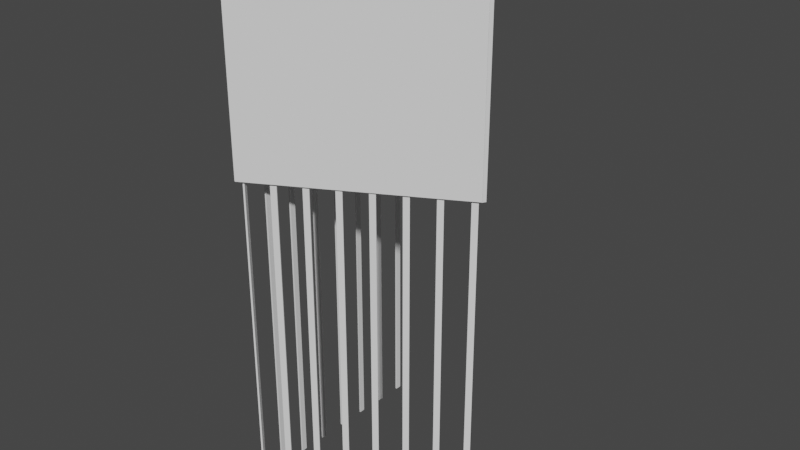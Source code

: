 # Source: triangularhangar.blend  (saved by Blender 3.3.6; exported with 4.5.12 LTS)
import bpy
from mathutils import Matrix  # noqa: F401  (used for matrix-valued properties, if any)

bpy.ops.wm.read_factory_settings(use_empty=True)
scene = bpy.context.scene
scene.name = 'Scene'

# ---- collections
col_collection = bpy.data.collections.new('Collection'); scene.collection.children.link(col_collection)

# ---- world
world_world = bpy.data.worlds.new('World'); scene.world = world_world
world_world.use_nodes = True; world_world.node_tree.nodes.clear()
_N = world_world.node_tree.nodes; _L = world_world.node_tree.links
n0 = _N.new('ShaderNodeOutputWorld'); n0.name = 'World Output'; n0.location = (300, 300)
n1 = _N.new('ShaderNodeBackground'); n1.name = 'Background'; n1.location = (10, 300)
n1.inputs[0].default_value = (0.05088, 0.05088, 0.05088, 1.0)
_L.new(n1.outputs[0], n0.inputs[0])
n0.is_active_output = True
world_world.color = (0.05088, 0.05088, 0.05088)
world_world.use_sun_shadow = False
world_world.sun_shadow_jitter_overblur = 0.0

# ---- meshes
me_triangularhangar = bpy.data.meshes.new('triangularhangar')
me_triangularhangar.from_pydata([(-30.69, 187.2, -36.23), (-30.77, 187.2, -34.18), (-30.69, 0.0002441, -36.23), (-30.77, 0.0002441, -34.18), (-31.32, 187.2, -34.21), (-30.77, 187.2, -34.18), (-31.23, 187.2, -36.25), (-30.69, 187.2, -36.23), (-30.77, 187.2, -34.18), (-31.32, 187.2, -34.21), (-30.77, 0.0002441, -34.18), (-31.32, 0.0002441, -34.21), (-31.32, 187.2, -34.21), (-31.23, 187.2, -36.25), (-31.32, 0.0002441, -34.21), (-31.23, 0.0002441, -36.25), (-31.23, 0.0002441, -36.25), (-30.69, 0.0002441, -36.23), (-31.32, 0.0002441, -34.21), (-30.77, 0.0002441, -34.18), (-31.23, 187.2, -36.25), (-30.69, 187.2, -36.23), (-31.23, 0.0002441, -36.25), (-30.69, 0.0002441, -36.23), (-31.6, 187.2, -16.27), (-31.52, 187.2, -14.22), (-31.6, 0.0001221, -16.27), (-31.52, 0.0001221, -14.22), (-32.06, 187.2, -14.2), (-31.52, 187.2, -14.22), (-32.15, 187.2, -16.25), (-31.6, 187.2, -16.27), (-31.52, 187.2, -14.22), (-32.06, 187.2, -14.2), (-31.52, 0.0001221, -14.22), (-32.06, 0.0001221, -14.2), (-32.06, 187.2, -14.2), (-32.15, 187.2, -16.25), (-32.06, 0.0001221, -14.2), (-32.15, 0.0001221, -16.25), (-32.15, 0.0001221, -16.25), (-31.6, 0.0001221, -16.27), (-32.06, 0.0001221, -14.2), (-31.52, 0.0001221, -14.22), (-32.15, 187.2, -16.25), (-31.6, 187.2, -16.27), (-32.15, 0.0001221, -16.25), (-31.6, 0.0001221, -16.27), (-31.1, 187.2, -26.24), (-31.19, 187.2, -24.19), (-31.1, 0.0001831, -26.24), (-31.19, 0.0001831, -24.19), (-31.73, 187.2, -24.21), (-31.19, 187.2, -24.19), (-31.65, 187.2, -26.26), (-31.1, 187.2, -26.24), (-31.19, 187.2, -24.19), (-31.73, 187.2, -24.21), (-31.19, 0.0001831, -24.19), (-31.73, 0.0001831, -24.21), (-31.73, 187.2, -24.21), (-31.65, 187.2, -26.26), (-31.73, 0.0001831, -24.21), (-31.65, 0.0001831, -26.26), (-31.65, 0.0001831, -26.26), (-31.1, 0.0001831, -26.24), (-31.73, 0.0001831, -24.21), (-31.19, 0.0001831, -24.19), (-31.65, 187.2, -26.26), (-31.1, 187.2, -26.24), (-31.65, 0.0001831, -26.26), (-31.1, 0.0001831, -26.24), (-31.86, 187.2, -6.248), (-31.78, 187.2, -4.204), (-31.86, 0.0001221, -6.248), (-31.78, 0.0001221, -4.204), (-32.33, 187.2, -4.182), (-31.78, 187.2, -4.204), (-32.41, 187.2, -6.226), (-31.86, 187.2, -6.248), (-31.78, 187.2, -4.204), (-32.33, 187.2, -4.182), (-31.78, 0.0001221, -4.204), (-32.33, 0.0001221, -4.182), (-32.33, 187.2, -4.182), (-32.41, 187.2, -6.226), (-32.33, 0.0001221, -4.182), (-32.41, 0.0001221, -6.226), (-32.41, 0.0001221, -6.226), (-31.86, 0.0001221, -6.248), (-32.33, 0.0001221, -4.182), (-31.78, 0.0001221, -4.204), (-32.41, 187.2, -6.226), (-31.86, 187.2, -6.248), (-32.41, 0.0001221, -6.226), (-31.86, 0.0001221, -6.248), (-31.97, 187.2, 3.764), (-31.89, 187.2, 5.808), (-31.97, 0.0001221, 3.764), (-31.89, 0.0001221, 5.808), (-32.44, 187.2, 5.83), (-31.89, 187.2, 5.808), (-32.52, 187.2, 3.786), (-31.97, 187.2, 3.764), (-31.89, 187.2, 5.808), (-32.44, 187.2, 5.83), (-31.89, 0.0001221, 5.808), (-32.44, 0.0001221, 5.83), (-32.44, 187.2, 5.83), (-32.52, 187.2, 3.786), (-32.44, 0.0001221, 5.83), (-32.52, 0.0001221, 3.786), (-32.52, 0.0001221, 3.786), (-31.97, 0.0001221, 3.764), (-32.44, 0.0001221, 5.83), (-31.89, 0.0001221, 5.808), (-32.52, 187.2, 3.786), (-31.97, 187.2, 3.764), (-32.52, 0.0001221, 3.786), (-31.97, 0.0001221, 3.764), (-32.27, 187.2, 13.78), (-32.19, 187.2, 15.83), (-32.27, 0.0001221, 13.78), (-32.19, 0.0001221, 15.83), (-32.74, 187.2, 15.85), (-32.19, 187.2, 15.83), (-32.82, 187.2, 13.81), (-32.27, 187.2, 13.78), (-32.19, 187.2, 15.83), (-32.74, 187.2, 15.85), (-32.19, 0.0001221, 15.83), (-32.74, 0.0001221, 15.85), (-32.74, 187.2, 15.85), (-32.82, 187.2, 13.81), (-32.74, 0.0001221, 15.85), (-32.82, 0.0001221, 13.81), (-32.82, 0.0001221, 13.81), (-32.27, 0.0001221, 13.78), (-32.74, 0.0001221, 15.85), (-32.19, 0.0001221, 15.83), (-32.82, 187.2, 13.81), (-32.27, 187.2, 13.78), (-32.82, 0.0001221, 13.81), (-32.27, 0.0001221, 13.78), (-32.36, 187.2, 23.8), (-32.28, 187.2, 25.84), (-32.36, 0.0001221, 23.8), (-32.28, 0.0001221, 25.84), (-32.83, 187.2, 25.86), (-32.28, 187.2, 25.84), (-32.91, 187.2, 23.82), (-32.36, 187.2, 23.8), (-32.28, 187.2, 25.84), (-32.83, 187.2, 25.86), (-32.28, 0.0001221, 25.84), (-32.83, 0.0001221, 25.86), (-32.83, 187.2, 25.86), (-32.91, 187.2, 23.82), (-32.83, 0.0001221, 25.86), (-32.91, 0.0001221, 23.82), (-32.91, 0.0001221, 23.82), (-32.36, 0.0001221, 23.8), (-32.83, 0.0001221, 25.86), (-32.28, 0.0001221, 25.84), (-32.91, 187.2, 23.82), (-32.36, 187.2, 23.8), (-32.91, 0.0001221, 23.82), (-32.36, 0.0001221, 23.8), (-32.85, 187.2, 32.84), (-31.87, 187.2, 34.63), (-32.85, 0.0, 32.84), (-31.87, 0.0, 34.63), (-32.35, 187.2, 34.9), (-31.87, 187.2, 34.63), (-33.33, 187.2, 33.1), (-32.85, 187.2, 32.84), (-31.87, 187.2, 34.63), (-32.35, 187.2, 34.9), (-31.87, 0.0, 34.63), (-32.35, 0.0, 34.9), (-32.35, 187.2, 34.9), (-33.33, 187.2, 33.1), (-32.35, 0.0, 34.9), (-33.33, 0.0, 33.1), (-33.33, 0.0, 33.1), (-32.85, 0.0, 32.84), (-32.35, 0.0, 34.9), (-31.87, 0.0, 34.63), (-33.33, 187.2, 33.1), (-32.85, 187.2, 32.84), (-33.33, 0.0, 33.1), (-32.85, 0.0, 32.84), (-25.06, 187.2, 30.51), (-23.25, 187.2, 29.56), (-25.06, 0.0002441, 30.51), (-23.25, 0.0002441, 29.56), (-23.0, 187.2, 30.04), (-23.25, 187.2, 29.56), (-24.8, 187.2, 31.0), (-25.06, 187.2, 30.51), (-23.25, 187.2, 29.56), (-23.0, 187.2, 30.04), (-23.25, 0.0002441, 29.56), (-23.0, 0.0002441, 30.04), (-23.0, 187.2, 30.04), (-24.8, 187.2, 31.0), (-23.0, 0.0002441, 30.04), (-24.8, 0.0002441, 31.0), (-24.8, 0.0002441, 31.0), (-25.06, 0.0002441, 30.51), (-23.0, 0.0002441, 30.04), (-23.25, 0.0002441, 29.56), (-24.8, 187.2, 31.0), (-25.06, 187.2, 30.51), (-24.8, 0.0002441, 31.0), (-25.06, 0.0002441, 30.51), (-16.22, 187.2, 25.83), (-14.42, 187.2, 24.87), (-16.22, 0.0002441, 25.83), (-14.42, 0.0002441, 24.87), (-14.16, 187.2, 25.36), (-14.42, 187.2, 24.87), (-15.97, 187.2, 26.32), (-16.22, 187.2, 25.83), (-14.42, 187.2, 24.87), (-14.16, 187.2, 25.36), (-14.42, 0.0002441, 24.87), (-14.16, 0.0002441, 25.36), (-14.16, 187.2, 25.36), (-15.97, 187.2, 26.32), (-14.16, 0.0002441, 25.36), (-15.97, 0.0002441, 26.32), (-15.97, 0.0002441, 26.32), (-16.22, 0.0002441, 25.83), (-14.16, 0.0002441, 25.36), (-14.42, 0.0002441, 24.87), (-15.97, 187.2, 26.32), (-16.22, 187.2, 25.83), (-15.97, 0.0002441, 26.32), (-16.22, 0.0002441, 25.83), (-7.364, 187.2, 21.23), (-5.641, 187.2, 20.13), (-7.364, 0.0002441, 21.23), (-5.641, 0.0002441, 20.13), (-5.346, 187.2, 20.59), (-5.641, 187.2, 20.13), (-7.069, 187.2, 21.7), (-7.364, 187.2, 21.23), (-5.641, 187.2, 20.13), (-5.346, 187.2, 20.59), (-5.641, 0.0002441, 20.13), (-5.346, 0.0002441, 20.59), (-5.346, 187.2, 20.59), (-7.069, 187.2, 21.7), (-5.346, 0.0002441, 20.59), (-7.069, 0.0002441, 21.7), (-7.069, 0.0002441, 21.7), (-7.364, 0.0002441, 21.23), (-5.346, 0.0002441, 20.59), (-5.641, 0.0002441, 20.13), (-7.069, 187.2, 21.7), (-7.364, 187.2, 21.23), (-7.069, 0.0002441, 21.7), (-7.364, 0.0002441, 21.23), (1.42, 187.2, 16.41), (3.143, 187.2, 15.31), (1.42, 0.0003052, 16.41), (3.143, 0.0003052, 15.31), (3.438, 187.2, 15.77), (3.143, 187.2, 15.31), (1.715, 187.2, 16.87), (1.42, 187.2, 16.41), (3.143, 187.2, 15.31), (3.438, 187.2, 15.77), (3.143, 0.0003052, 15.31), (3.438, 0.0003052, 15.77), (3.438, 187.2, 15.77), (1.715, 187.2, 16.87), (3.438, 0.0003052, 15.77), (1.715, 0.0003052, 16.87), (1.715, 0.0003052, 16.87), (1.42, 0.0003052, 16.41), (3.438, 0.0003052, 15.77), (3.143, 0.0003052, 15.31), (1.715, 187.2, 16.87), (1.42, 187.2, 16.41), (1.715, 0.0003052, 16.87), (1.42, 0.0003052, 16.41), (10.12, 187.2, 11.46), (11.85, 187.2, 10.35), (10.12, 0.0003052, 11.46), (11.85, 0.0003052, 10.35), (12.14, 187.2, 10.82), (11.85, 187.2, 10.35), (10.42, 187.2, 11.92), (10.12, 187.2, 11.46), (11.85, 187.2, 10.35), (12.14, 187.2, 10.82), (11.85, 0.0003052, 10.35), (12.14, 0.0003052, 10.82), (12.14, 187.2, 10.82), (10.42, 187.2, 11.92), (12.14, 0.0003052, 10.82), (10.42, 0.0003052, 11.92), (10.42, 0.0003052, 11.92), (10.12, 0.0003052, 11.46), (12.14, 0.0003052, 10.82), (11.85, 0.0003052, 10.35), (10.42, 187.2, 11.92), (10.12, 187.2, 11.46), (10.42, 0.0003052, 11.92), (10.12, 0.0003052, 11.46), (18.93, 187.2, 6.664), (20.65, 187.2, 5.561), (18.93, 0.0004272, 6.664), (20.65, 0.0004272, 5.561), (20.94, 187.2, 6.023), (20.65, 187.2, 5.561), (19.22, 187.2, 7.125), (18.93, 187.2, 6.664), (20.65, 187.2, 5.561), (20.94, 187.2, 6.023), (20.65, 0.0004272, 5.561), (20.94, 0.0004272, 6.023), (20.94, 187.2, 6.023), (19.22, 187.2, 7.125), (20.94, 0.0004272, 6.023), (19.22, 0.0004272, 7.125), (19.22, 0.0004272, 7.125), (18.93, 0.0004272, 6.664), (20.94, 0.0004272, 6.023), (20.65, 0.0004272, 5.561), (19.22, 187.2, 7.125), (18.93, 187.2, 6.664), (19.22, 0.0004272, 7.125), (18.93, 0.0004272, 6.664), (27.62, 187.2, 1.694), (29.34, 187.2, 0.5916), (27.62, 0.0004883, 1.694), (29.34, 0.0004883, 0.5916), (29.64, 187.2, 1.053), (29.34, 187.2, 0.5916), (27.91, 187.2, 2.155), (27.62, 187.2, 1.694), (29.34, 187.2, 0.5916), (29.64, 187.2, 1.053), (29.34, 0.0004883, 0.5916), (29.64, 0.0004883, 1.053), (29.64, 187.2, 1.053), (27.91, 187.2, 2.155), (29.64, 0.0004883, 1.053), (27.91, 0.0004883, 2.155), (27.91, 0.0004883, 2.155), (27.62, 0.0004883, 1.694), (29.64, 0.0004883, 1.053), (29.34, 0.0004883, 0.5916), (27.91, 187.2, 2.155), (27.62, 187.2, 1.694), (27.91, 0.0004883, 2.155), (27.62, 0.0004883, 1.694), (-32.39, 112.2, -37.42), (-32.4, 185.9, -37.42), (-31.17, 112.2, -37.39), (-31.17, 185.9, -37.4), (-34.09, 185.9, 36.43), (-32.4, 185.9, -37.42), (-34.09, 112.2, 36.44), (-32.39, 112.2, -37.42), (-32.4, 185.9, -37.42), (-34.09, 185.9, 36.43), (-31.17, 185.9, -37.4), (-32.87, 185.9, 36.46), (-34.09, 185.9, 36.43), (-34.09, 112.2, 36.44), (-32.87, 185.9, 36.46), (-32.86, 112.2, 36.47), (-32.86, 112.2, 36.47), (-31.17, 112.2, -37.39), (-32.87, 185.9, 36.46), (-31.17, 185.9, -37.4), (-34.09, 112.2, 36.44), (-32.39, 112.2, -37.42), (-32.86, 112.2, 36.47), (-31.17, 112.2, -37.39), (-34.11, 185.9, 36.43), (-32.42, 185.9, -37.42), (-34.11, 112.2, 36.44), (-32.41, 112.2, -37.42), (-34.09, 112.2, 36.44), (-32.39, 112.1, -37.42), (-32.86, 112.2, 36.47), (-31.17, 112.1, -37.39), (-32.4, 185.9, -37.42), (-34.09, 185.9, 36.43), (-31.17, 185.9, -37.4), (-32.87, 185.9, 36.46), (-31.15, 185.9, -37.4), (-32.85, 185.9, 36.46), (-31.15, 112.2, -37.39), (-32.84, 112.2, 36.47), (-33.48, 112.2, 36.92), (-33.48, 185.9, 36.91), (-34.07, 112.2, 35.84), (-34.07, 185.9, 35.84), (31.23, 185.9, 1.502), (-33.48, 185.9, 36.91), (31.23, 112.2, 1.504), (-33.48, 112.2, 36.92), (-33.48, 185.9, 36.91), (31.23, 185.9, 1.502), (-34.07, 185.9, 35.84), (30.64, 185.9, 0.4262), (31.23, 185.9, 1.502), (31.23, 112.2, 1.504), (30.64, 185.9, 0.4262), (30.64, 112.2, 0.4281), (30.64, 112.2, 0.4281), (-34.07, 112.2, 35.84), (30.64, 185.9, 0.4262), (-34.07, 185.9, 35.84), (31.23, 112.2, 1.504), (-33.48, 112.2, 36.92), (30.64, 112.2, 0.4281), (-34.07, 112.2, 35.84), (31.24, 185.9, 1.52), (-33.47, 185.9, 36.93), (31.24, 112.2, 1.521), (-33.47, 112.2, 36.93), (31.23, 112.2, 1.504), (-33.48, 112.2, 36.92), (30.64, 112.2, 0.4281), (-34.07, 112.2, 35.84), (-33.48, 185.9, 36.91), (31.23, 185.9, 1.502), (-34.07, 185.9, 35.84), (30.64, 185.9, 0.4262), (-34.08, 185.9, 35.82), (30.63, 185.9, 0.4087), (-34.08, 112.2, 35.82), (30.63, 112.2, 0.4107), (-16.3, 182.8, -27.33), (-16.3, 185.9, -27.33), (-15.66, 182.8, -28.38), (-15.66, 185.9, -28.38), (15.58, 185.9, -7.94), (-16.3, 185.9, -27.33), (15.58, 182.8, -7.94), (-16.3, 182.8, -27.33), (-16.3, 185.9, -27.33), (15.58, 185.9, -7.94), (-15.66, 185.9, -28.38), (16.21, 185.9, -8.987), (15.58, 185.9, -7.94), (15.58, 182.8, -7.94), (16.21, 185.9, -8.987), (16.21, 182.8, -8.987), (16.21, 182.8, -8.987), (-15.66, 182.8, -28.38), (16.21, 185.9, -8.987), (-15.66, 185.9, -28.38), (15.58, 182.8, -7.94), (-16.3, 182.8, -27.33), (16.21, 182.8, -8.987), (-15.66, 182.8, -28.38), (15.57, 185.9, -7.922), (-16.31, 185.9, -27.31), (15.57, 182.8, -7.923), (-16.31, 182.8, -27.31), (15.58, 182.8, -7.94), (-16.3, 182.8, -27.33), (16.21, 182.8, -8.987), (-15.66, 182.8, -28.38), (-16.3, 185.9, -27.33), (15.58, 185.9, -7.94), (-15.66, 185.9, -28.38), (16.21, 185.9, -8.987), (-15.65, 185.9, -28.39), (16.23, 185.9, -9.005), (-15.65, 182.8, -28.39), (16.23, 182.8, -9.005), (14.14, 112.2, -8.818), (14.14, 185.9, -8.816), (14.77, 112.2, -9.866), (14.77, 185.9, -9.864), (31.23, 185.9, 1.582), (14.14, 185.9, -8.816), (31.23, 112.2, 1.58), (14.14, 112.2, -8.818), (14.14, 185.9, -8.816), (31.23, 185.9, 1.582), (14.77, 185.9, -9.864), (31.87, 185.9, 0.5338), (31.23, 185.9, 1.582), (31.23, 112.2, 1.58), (31.87, 185.9, 0.5338), (31.87, 112.2, 0.5319), (31.87, 112.2, 0.5319), (14.77, 112.2, -9.866), (31.87, 185.9, 0.5338), (14.77, 185.9, -9.864), (31.23, 112.2, 1.58), (14.14, 112.2, -8.818), (31.87, 112.2, 0.5319), (14.77, 112.2, -9.866), (31.22, 185.9, 1.599), (14.12, 185.9, -8.799), (31.22, 112.2, 1.597), (14.13, 112.2, -8.801), (31.23, 112.2, 1.58), (14.14, 112.2, -8.818), (31.87, 112.2, 0.5319), (14.77, 112.2, -9.866), (14.14, 185.9, -8.816), (31.23, 185.9, 1.582), (14.77, 185.9, -9.864), (31.87, 185.9, 0.5338), (14.78, 185.9, -9.881), (31.88, 185.9, 0.5166), (14.78, 112.2, -9.883), (31.88, 112.2, 0.5148), (-32.41, 112.2, -37.13), (-32.41, 185.9, -37.13), (-31.77, 112.2, -38.18), (-31.77, 185.9, -38.18), (-15.32, 185.9, -26.73), (-32.41, 185.9, -37.13), (-15.32, 112.2, -26.73), (-32.41, 112.2, -37.13), (-32.41, 185.9, -37.13), (-15.32, 185.9, -26.73), (-31.77, 185.9, -38.18), (-14.68, 185.9, -27.78), (-15.32, 185.9, -26.73), (-15.32, 112.2, -26.73), (-14.68, 185.9, -27.78), (-14.68, 112.2, -27.78), (-14.68, 112.2, -27.78), (-31.77, 112.2, -38.18), (-14.68, 185.9, -27.78), (-31.77, 185.9, -38.18), (-15.32, 112.2, -26.73), (-32.41, 112.2, -37.13), (-14.68, 112.2, -27.78), (-31.77, 112.2, -38.18), (-15.33, 185.9, -26.71), (-32.42, 185.9, -37.11), (-15.33, 112.2, -26.71), (-32.42, 112.2, -37.11), (-15.32, 112.2, -26.73), (-32.41, 112.2, -37.13), (-14.68, 112.2, -27.78), (-31.77, 112.2, -38.18), (-32.41, 185.9, -37.13), (-15.32, 185.9, -26.73), (-31.77, 185.9, -38.18), (-14.68, 185.9, -27.78), (-31.76, 185.9, -38.19), (-14.67, 185.9, -27.79), (-31.76, 112.2, -38.19), (-14.67, 112.2, -27.8)], [], [(0, 1, 2), (2, 1, 3), (4, 5, 6), (6, 5, 7), (8, 9, 10), (10, 9, 11), (12, 13, 14), (14, 13, 15), (16, 17, 18), (18, 17, 19), (20, 21, 22), (22, 21, 23), (24, 25, 26), (26, 25, 27), (28, 29, 30), (30, 29, 31), (32, 33, 34), (34, 33, 35), (36, 37, 38), (38, 37, 39), (40, 41, 42), (42, 41, 43), (44, 45, 46), (46, 45, 47), (48, 49, 50), (50, 49, 51), (52, 53, 54), (54, 53, 55), (56, 57, 58), (58, 57, 59), (60, 61, 62), (62, 61, 63), (64, 65, 66), (66, 65, 67), (68, 69, 70), (70, 69, 71), (72, 73, 74), (74, 73, 75), (76, 77, 78), (78, 77, 79), (80, 81, 82), (82, 81, 83), (84, 85, 86), (86, 85, 87), (88, 89, 90), (90, 89, 91), (92, 93, 94), (94, 93, 95), (96, 97, 98), (98, 97, 99), (100, 101, 102), (102, 101, 103), (104, 105, 106), (106, 105, 107), (108, 109, 110), (110, 109, 111), (112, 113, 114), (114, 113, 115), (116, 117, 118), (118, 117, 119), (120, 121, 122), (122, 121, 123), (124, 125, 126), (126, 125, 127), (128, 129, 130), (130, 129, 131), (132, 133, 134), (134, 133, 135), (136, 137, 138), (138, 137, 139), (140, 141, 142), (142, 141, 143), (144, 145, 146), (146, 145, 147), (148, 149, 150), (150, 149, 151), (152, 153, 154), (154, 153, 155), (156, 157, 158), (158, 157, 159), (160, 161, 162), (162, 161, 163), (164, 165, 166), (166, 165, 167), (168, 169, 170), (170, 169, 171), (172, 173, 174), (174, 173, 175), (176, 177, 178), (178, 177, 179), (180, 181, 182), (182, 181, 183), (184, 185, 186), (186, 185, 187), (188, 189, 190), (190, 189, 191), (192, 193, 194), (194, 193, 195), (196, 197, 198), (198, 197, 199), (200, 201, 202), (202, 201, 203), (204, 205, 206), (206, 205, 207), (208, 209, 210), (210, 209, 211), (212, 213, 214), (214, 213, 215), (216, 217, 218), (218, 217, 219), (220, 221, 222), (222, 221, 223), (224, 225, 226), (226, 225, 227), (228, 229, 230), (230, 229, 231), (232, 233, 234), (234, 233, 235), (236, 237, 238), (238, 237, 239), (240, 241, 242), (242, 241, 243), (244, 245, 246), (246, 245, 247), (248, 249, 250), (250, 249, 251), (252, 253, 254), (254, 253, 255), (256, 257, 258), (258, 257, 259), (260, 261, 262), (262, 261, 263), (264, 265, 266), (266, 265, 267), (268, 269, 270), (270, 269, 271), (272, 273, 274), (274, 273, 275), (276, 277, 278), (278, 277, 279), (280, 281, 282), (282, 281, 283), (284, 285, 286), (286, 285, 287), (288, 289, 290), (290, 289, 291), (292, 293, 294), (294, 293, 295), (296, 297, 298), (298, 297, 299), (300, 301, 302), (302, 301, 303), (304, 305, 306), (306, 305, 307), (308, 309, 310), (310, 309, 311), (312, 313, 314), (314, 313, 315), (316, 317, 318), (318, 317, 319), (320, 321, 322), (322, 321, 323), (324, 325, 326), (326, 325, 327), (328, 329, 330), (330, 329, 331), (332, 333, 334), (334, 333, 335), (336, 337, 338), (338, 337, 339), (340, 341, 342), (342, 341, 343), (344, 345, 346), (346, 345, 347), (348, 349, 350), (350, 349, 351), (352, 353, 354), (354, 353, 355), (356, 357, 358), (358, 357, 359), (360, 361, 362), (362, 361, 363), (364, 365, 366), (366, 365, 367), (368, 369, 370), (370, 369, 371), (372, 373, 374), (374, 373, 375), (376, 377, 378), (378, 377, 379), (380, 381, 382), (382, 381, 383), (384, 385, 386), (386, 385, 387), (388, 389, 390), (390, 389, 391), (392, 393, 394), (394, 393, 395), (396, 397, 398), (398, 397, 399), (400, 401, 402), (402, 401, 403), (404, 405, 406), (406, 405, 407), (408, 409, 410), (410, 409, 411), (412, 413, 414), (414, 413, 415), (416, 417, 418), (418, 417, 419), (420, 421, 422), (422, 421, 423), (424, 425, 426), (426, 425, 427), (428, 429, 430), (430, 429, 431), (432, 433, 434), (434, 433, 435), (436, 437, 438), (438, 437, 439), (440, 441, 442), (442, 441, 443), (444, 445, 446), (446, 445, 447), (448, 449, 450), (450, 449, 451), (452, 453, 454), (454, 453, 455), (456, 457, 458), (458, 457, 459), (460, 461, 462), (462, 461, 463), (464, 465, 466), (466, 465, 467), (468, 469, 470), (470, 469, 471), (472, 473, 474), (474, 473, 475), (476, 477, 478), (478, 477, 479), (480, 481, 482), (482, 481, 483), (484, 485, 486), (486, 485, 487), (488, 489, 490), (490, 489, 491), (492, 493, 494), (494, 493, 495), (496, 497, 498), (498, 497, 499), (500, 501, 502), (502, 501, 503), (504, 505, 506), (506, 505, 507), (508, 509, 510), (510, 509, 511), (512, 513, 514), (514, 513, 515), (516, 517, 518), (518, 517, 519), (520, 521, 522), (522, 521, 523), (524, 525, 526), (526, 525, 527), (528, 529, 530), (530, 529, 531), (532, 533, 534), (534, 533, 535), (536, 537, 538), (538, 537, 539), (540, 541, 542), (542, 541, 543), (544, 545, 546), (546, 545, 547), (548, 549, 550), (550, 549, 551), (552, 553, 554), (554, 553, 555), (556, 557, 558), (558, 557, 559)])
me_triangularhangar.polygons.foreach_set('use_smooth', [True] * 280)
_uv = me_triangularhangar.uv_layers.new(name='UVMap')
_uv.uv.foreach_set('vector', [-2.709, -3.74, -2.964, -3.74, -2.709, -27.14, -2.709, -27.14, -2.964, -3.74, -2.964, -27.14, -2.896, -3.74, -2.964, -3.74, -2.896, -3.996, -2.896, -3.996, -2.964, -3.74, -2.964, -3.996, -2.896, -3.74, -2.964, -3.74, -2.896, -27.14, -2.896, -27.14, -2.964, -3.74, -2.964, -27.14, -2.709, -3.74, -2.964, -3.74, -2.709, -27.14, -2.709, -27.14, -2.964, -3.74, -2.964, -27.14, -2.896, -3.74, -2.964, -3.74, -2.896, -3.996, -2.896, -3.996, -2.964, -3.74, -2.964, -3.996, -2.896, -3.74, -2.964, -3.74, -2.896, -27.14, -2.896, -27.14, -2.964, -3.74, -2.964, -27.14, 11.69, -3.276, 11.44, -3.276, 11.69, -26.67, 11.69, -26.67, 11.44, -3.276, 11.44, -26.67, 11.51, -3.276, 11.44, -3.276, 11.51, -3.532, 11.51, -3.532, 11.44, -3.276, 11.44, -3.532, 11.51, -3.276, 11.44, -3.276, 11.51, -26.67, 11.51, -26.67, 11.44, -3.276, 11.44, -26.67, 11.69, -3.276, 11.44, -3.276, 11.69, -26.67, 11.69, -26.67, 11.44, -3.276, 11.44, -26.67, 11.51, -3.276, 11.44, -3.276, 11.51, -3.532, 11.51, -3.532, 11.44, -3.276, 11.44, -3.532, 11.51, -3.276, 11.44, -3.276, 11.51, -26.67, 11.51, -26.67, 11.44, -3.276, 11.44, -26.67, -6.681, -6.749, -6.936, -6.749, -6.681, -30.15, -6.681, -30.15, -6.936, -6.749, -6.936, -30.15, -6.868, -6.749, -6.936, -6.749, -6.868, -7.005, -6.868, -7.005, -6.936, -6.749, -6.936, -7.005, -6.868, -6.749, -6.936, -6.749, -6.868, -30.15, -6.868, -30.15, -6.936, -6.749, -6.936, -30.15, -6.681, -6.749, -6.936, -6.749, -6.681, -30.15, -6.681, -30.15, -6.936, -6.749, -6.936, -30.15, -6.868, -6.749, -6.936, -6.749, -6.868, -7.005, -6.868, -7.005, -6.936, -6.749, -6.936, -7.005, -6.868, -6.749, -6.936, -6.749, -6.868, -30.15, -6.868, -30.15, -6.936, -6.749, -6.936, -30.15, -6.258, 3.568, -6.514, 3.568, -6.258, -19.83, -6.258, -19.83, -6.514, 3.568, -6.514, -19.83, -6.445, 3.568, -6.514, 3.568, -6.445, 3.312, -6.445, 3.312, -6.514, 3.568, -6.514, 3.312, -6.445, 3.568, -6.514, 3.568, -6.445, -19.83, -6.445, -19.83, -6.514, 3.568, -6.514, -19.83, -6.258, 3.568, -6.514, 3.568, -6.258, -19.83, -6.258, -19.83, -6.514, 3.568, -6.514, -19.83, -6.445, 3.568, -6.514, 3.568, -6.445, 3.312, -6.445, 3.312, -6.514, 3.568, -6.514, 3.312, -6.445, 3.568, -6.514, 3.568, -6.445, -19.83, -6.445, -19.83, -6.514, 3.568, -6.514, -19.83, -0.8126, -2.068, -1.068, -2.068, -0.8126, -25.47, -0.8126, -25.47, -1.068, -2.068, -1.068, -25.47, -0.9998, -2.068, -1.068, -2.068, -0.9998, -2.324, -0.9998, -2.324, -1.068, -2.068, -1.068, -2.324, -0.9998, -2.068, -1.068, -2.068, -0.9998, -25.47, -0.9998, -25.47, -1.068, -2.068, -1.068, -25.47, -0.8126, -2.068, -1.068, -2.068, -0.8126, -25.47, -0.8126, -25.47, -1.068, -2.068, -1.068, -25.47, -0.9998, -2.068, -1.068, -2.068, -0.9998, -2.324, -0.9998, -2.324, -1.068, -2.068, -1.068, -2.324, -0.9998, -2.068, -1.068, -2.068, -0.9998, -25.47, -0.9998, -25.47, -1.068, -2.068, -1.068, -25.47, 1.898, -2.068, 1.642, -2.068, 1.898, -25.47, 1.898, -25.47, 1.642, -2.068, 1.642, -25.47, 1.71, -2.068, 1.642, -2.068, 1.71, -2.324, 1.71, -2.324, 1.642, -2.068, 1.642, -2.324, 1.71, -2.068, 1.642, -2.068, 1.71, -25.47, 1.71, -25.47, 1.642, -2.068, 1.642, -25.47, 1.898, -2.068, 1.642, -2.068, 1.898, -25.47, 1.898, -25.47, 1.642, -2.068, 1.642, -25.47, 1.71, -2.068, 1.642, -2.068, 1.71, -2.324, 1.71, -2.324, 1.642, -2.068, 1.642, -2.324, 1.71, -2.068, 1.642, -2.068, 1.71, -25.47, 1.71, -25.47, 1.642, -2.068, 1.642, -25.47, 7.315, -9.939, 7.059, -9.939, 7.315, -33.34, 7.315, -33.34, 7.059, -9.939, 7.059, -33.34, 7.128, -9.939, 7.059, -9.939, 7.128, -10.19, 7.128, -10.19, 7.059, -9.939, 7.059, -10.19, 7.128, -9.939, 7.059, -9.939, 7.128, -33.34, 7.128, -33.34, 7.059, -9.939, 7.059, -33.34, 7.315, -9.939, 7.059, -9.939, 7.315, -33.34, 7.315, -33.34, 7.059, -9.939, 7.059, -33.34, 7.128, -9.939, 7.059, -9.939, 7.128, -10.19, 7.128, -10.19, 7.059, -9.939, 7.059, -10.19, 7.128, -9.939, 7.059, -9.939, 7.128, -33.34, 7.128, -33.34, 7.059, -9.939, 7.059, -33.34, 8.171, 7.514, 7.915, 7.514, 8.171, -15.88, 8.171, -15.88, 7.915, 7.514, 7.915, -15.88, 7.984, 7.514, 7.915, 7.514, 7.984, 7.258, 7.984, 7.258, 7.915, 7.514, 7.915, 7.258, 7.984, 7.514, 7.915, 7.514, 7.984, -15.88, 7.984, -15.88, 7.915, 7.514, 7.915, -15.88, 8.171, 7.514, 7.915, 7.514, 8.171, -15.88, 8.171, -15.88, 7.915, 7.514, 7.915, -15.88, 7.984, 7.514, 7.915, 7.514, 7.984, 7.258, 7.984, 7.258, 7.915, 7.514, 7.915, 7.258, 7.984, 7.514, 7.915, 7.514, 7.984, -15.88, 7.984, -15.88, 7.915, 7.514, 7.915, -15.88, -6.681, 6.197, -6.936, 6.197, -6.681, -17.2, -6.681, -17.2, -6.936, 6.197, -6.936, -17.2, -6.868, 6.197, -6.936, 6.197, -6.868, 5.942, -6.868, 5.942, -6.936, 6.197, -6.936, 5.942, -6.868, 6.197, -6.936, 6.197, -6.868, -17.2, -6.868, -17.2, -6.936, 6.197, -6.936, -17.2, -6.681, 6.197, -6.936, 6.197, -6.681, -17.2, -6.681, -17.2, -6.936, 6.197, -6.936, -17.2, -6.868, 6.197, -6.936, 6.197, -6.868, 5.942, -6.868, 5.942, -6.936, 6.197, -6.936, 5.942, -6.868, 6.197, -6.936, 6.197, -6.868, -17.2, -6.868, -17.2, -6.936, 6.197, -6.936, -17.2, -2.887, -9.624, -3.143, -9.624, -2.887, -33.02, -2.887, -33.02, -3.143, -9.624, -3.143, -33.02, -3.074, -9.624, -3.143, -9.624, -3.074, -9.88, -3.074, -9.88, -3.143, -9.624, -3.143, -9.88, -3.074, -9.624, -3.143, -9.624, -3.074, -33.02, -3.074, -33.02, -3.143, -9.624, -3.143, -33.02, -2.887, -9.624, -3.143, -9.624, -2.887, -33.02, -2.887, -33.02, -3.143, -9.624, -3.143, -33.02, -3.074, -9.624, -3.143, -9.624, -3.074, -9.88, -3.074, -9.88, -3.143, -9.624, -3.143, -9.88, -3.074, -9.624, -3.143, -9.624, -3.074, -33.02, -3.074, -33.02, -3.143, -9.624, -3.143, -33.02, -3.91, -6.765, -4.166, -6.765, -3.91, -30.16, -3.91, -30.16, -4.166, -6.765, -4.166, -30.16, -4.097, -6.765, -4.166, -6.765, -4.097, -7.021, -4.097, -7.021, -4.166, -6.765, -4.166, -7.021, -4.097, -6.765, -4.166, -6.765, -4.097, -30.16, -4.097, -30.16, -4.166, -6.765, -4.166, -30.16, -3.91, -6.765, -4.166, -6.765, -3.91, -30.16, -3.91, -30.16, -4.166, -6.765, -4.166, -30.16, -4.097, -6.765, -4.166, -6.765, -4.097, -7.021, -4.097, -7.021, -4.166, -6.765, -4.166, -7.021, -4.097, -6.765, -4.166, -6.765, -4.097, -30.16, -4.097, -30.16, -4.166, -6.765, -4.166, -30.16, -6.138, 4.053, -6.394, 4.053, -6.138, -19.35, -6.138, -19.35, -6.394, 4.053, -6.394, -19.35, -6.325, 4.053, -6.394, 4.053, -6.325, 3.797, -6.325, 3.797, -6.394, 4.053, -6.394, 3.797, -6.325, 4.053, -6.394, 4.053, -6.325, -19.35, -6.325, -19.35, -6.394, 4.053, -6.394, -19.35, -6.138, 4.053, -6.394, 4.053, -6.138, -19.35, -6.138, -19.35, -6.394, 4.053, -6.394, -19.35, -6.325, 4.053, -6.394, 4.053, -6.325, 3.797, -6.325, 3.797, -6.394, 4.053, -6.394, 3.797, -6.325, 4.053, -6.394, 4.053, -6.325, -19.35, -6.325, -19.35, -6.394, 4.053, -6.394, -19.35, 8.675, 5.166, 8.42, 5.166, 8.675, -18.23, 8.675, -18.23, 8.42, 5.166, 8.42, -18.23, 8.488, 5.166, 8.42, 5.166, 8.488, 4.91, 8.488, 4.91, 8.42, 5.166, 8.42, 4.91, 8.488, 5.166, 8.42, 5.166, 8.488, -18.23, 8.488, -18.23, 8.42, 5.166, 8.42, -18.23, 8.675, 5.166, 8.42, 5.166, 8.675, -18.23, 8.675, -18.23, 8.42, 5.166, 8.42, -18.23, 8.488, 5.166, 8.42, 5.166, 8.488, 4.91, 8.488, 4.91, 8.42, 5.166, 8.42, 4.91, 8.488, 5.166, 8.42, 5.166, 8.488, -18.23, 8.488, -18.23, 8.42, 5.166, 8.42, -18.23, 4.532, 4.811, 4.276, 4.811, 4.532, -18.59, 4.532, -18.59, 4.276, 4.811, 4.276, -18.59, 4.345, 4.811, 4.276, 4.811, 4.345, 4.555, 4.345, 4.555, 4.276, 4.811, 4.276, 4.555, 4.345, 4.811, 4.276, 4.811, 4.345, -18.59, 4.345, -18.59, 4.276, 4.811, 4.276, -18.59, 4.532, 4.811, 4.276, 4.811, 4.532, -18.59, 4.532, -18.59, 4.276, 4.811, 4.276, -18.59, 4.345, 4.811, 4.276, 4.811, 4.345, 4.555, 4.345, 4.555, 4.276, 4.811, 4.276, 4.555, 4.345, 4.811, 4.276, 4.811, 4.345, -18.59, 4.345, -18.59, 4.276, 4.811, 4.276, -18.59, -3.555, -6.72, -3.811, -6.72, -3.555, -30.12, -3.555, -30.12, -3.811, -6.72, -3.811, -30.12, -3.742, -6.72, -3.811, -6.72, -3.742, -6.976, -3.742, -6.976, -3.811, -6.72, -3.811, -6.976, -3.742, -6.72, -3.811, -6.72, -3.742, -30.12, -3.742, -30.12, -3.811, -6.72, -3.811, -30.12, -3.555, -6.72, -3.811, -6.72, -3.555, -30.12, -3.555, -30.12, -3.811, -6.72, -3.811, -30.12, -3.742, -6.72, -3.811, -6.72, -3.742, -6.976, -3.742, -6.976, -3.811, -6.72, -3.811, -6.976, -3.742, -6.72, -3.811, -6.72, -3.742, -30.12, -3.742, -30.12, -3.811, -6.72, -3.811, -30.12, 9.215, -5.25, 0.0, -5.25, 9.215, -5.403, 9.215, -5.403, 0.0, -5.25, 0.0, -5.403, 9.235, -5.25, 0.0, -5.25, 9.235, -14.47, 9.235, -14.47, 0.0, -5.25, 0.0, -14.47, 9.235, -5.25, 0.0, -5.25, 9.235, -5.403, 9.235, -5.403, 0.0, -5.25, 0.0, -5.403, 9.215, -5.25, 0.0, -5.25, 9.215, -5.403, 9.215, -5.403, 0.0, -5.25, 0.0, -5.403, 9.235, -5.25, 0.0, -5.25, 9.235, -14.47, 9.235, -14.47, 0.0, -5.25, 0.0, -14.47, 9.235, -5.25, 0.0, -5.25, 9.235, -5.403, 9.235, -5.403, 0.0, -5.25, 0.0, -5.403, 73.88, 1.0, 0.0, 1.0, 73.88, 0.9263, 73.88, 0.9263, 0.0, 1.0, 0.0, 0.9263, 73.88, 1.0, 0.0, 1.0, 73.88, 0.9988, 73.88, 0.9988, 0.0, 1.0, 0.0, 0.9988, 73.88, 1.0, 0.0, 1.0, 73.88, 0.9988, 73.88, 0.9988, 0.0, 1.0, 0.0, 0.9988, 73.88, 1.0, 0.0, 1.0, 73.88, 0.9263, 73.88, 0.9263, 0.0, 1.0, 0.0, 0.9263, 15.72, -3.5, 6.5, -3.5, 15.72, -3.653, 15.72, -3.653, 6.5, -3.5, 6.5, -3.653, 15.72, -3.5, 6.5, -3.5, 15.72, -12.72, 15.72, -12.72, 6.5, -3.5, 6.5, -12.72, 15.72, -3.5, 6.5, -3.5, 15.72, -3.653, 15.72, -3.653, 6.5, -3.5, 6.5, -3.653, 15.72, -3.5, 6.5, -3.5, 15.72, -3.653, 15.72, -3.653, 6.5, -3.5, 6.5, -3.653, 15.72, -3.5, 6.5, -3.5, 15.72, -12.72, 15.72, -12.72, 6.5, -3.5, 6.5, -12.72, 15.72, -3.5, 6.5, -3.5, 15.72, -3.653, 15.72, -3.653, 6.5, -3.5, 6.5, -3.653, 73.77, 1.0, 0.0, 1.0, 73.77, 0.9263, 73.77, 0.9263, 0.0, 1.0, 0.0, 0.9263, 73.77, 1.0, 0.0, 1.0, 73.77, 0.9988, 73.77, 0.9988, 0.0, 1.0, 0.0, 0.9988, 73.77, 1.0, 0.0, 1.0, 73.77, 0.9988, 73.77, 0.9988, 0.0, 1.0, 0.0, 0.9988, 73.77, 1.0, 0.0, 1.0, 73.77, 0.9263, 73.77, 0.9263, 0.0, 1.0, 0.0, 0.9263, 2.139, -1.5, 1.75, -1.5, 2.139, -1.653, 2.139, -1.653, 1.75, -1.5, 1.75, -1.653, 6.414, -1.5, 1.75, -1.5, 6.414, -1.889, 6.414, -1.889, 1.75, -1.5, 1.75, -1.889, 6.414, -1.5, 1.75, -1.5, 6.414, -1.653, 6.414, -1.653, 1.75, -1.5, 1.75, -1.653, 2.139, -1.5, 1.75, -1.5, 2.139, -1.653, 2.139, -1.653, 1.75, -1.5, 1.75, -1.653, 6.414, -1.5, 1.75, -1.5, 6.414, -1.889, 6.414, -1.889, 1.75, -1.5, 1.75, -1.889, 6.414, -1.5, 1.75, -1.5, 6.414, -1.653, 6.414, -1.653, 1.75, -1.5, 1.75, -1.653, 37.31, 1.0, 0.0, 1.0, 37.31, 0.9969, 37.31, 0.9969, 0.0, 1.0, 0.0, 0.9969, 37.31, 1.0, 0.0, 1.0, 37.31, 0.9988, 37.31, 0.9988, 0.0, 1.0, 0.0, 0.9988, 37.31, 1.0, 0.0, 1.0, 37.31, 0.9988, 37.31, 0.9988, 0.0, 1.0, 0.0, 0.9988, 37.31, 1.0, 0.0, 1.0, 37.31, 0.9969, 37.31, 0.9969, 0.0, 1.0, 0.0, 0.9969, 9.965, 0.25, 0.75, 0.25, 9.965, 0.0967, 9.965, 0.0967, 0.75, 0.25, 0.75, 0.0967, 3.251, 0.25, 0.75, 0.25, 3.251, -8.965, 3.251, -8.965, 0.75, 0.25, 0.75, -8.965, 3.251, 0.25, 0.75, 0.25, 3.251, 0.0967, 3.251, 0.0967, 0.75, 0.25, 0.75, 0.0967, 9.965, 0.25, 0.75, 0.25, 9.965, 0.0967, 9.965, 0.0967, 0.75, 0.25, 0.75, 0.0967, 3.251, 0.25, 0.75, 0.25, 3.251, -8.965, 3.251, -8.965, 0.75, 0.25, 0.75, -8.965, 3.251, 0.25, 0.75, 0.25, 3.251, 0.0967, 3.251, 0.0967, 0.75, 0.25, 0.75, 0.0967, 20.01, 1.0, 0.0, 1.0, 20.01, 0.9263, 20.01, 0.9263, 0.0, 1.0, 0.0, 0.9263, 20.01, 1.0, 0.0, 1.0, 20.01, 0.9988, 20.01, 0.9988, 0.0, 1.0, 0.0, 0.9988, 20.01, 1.0, 0.0, 1.0, 20.01, 0.9988, 20.01, 0.9988, 0.0, 1.0, 0.0, 0.9988, 20.01, 1.0, 0.0, 1.0, 20.01, 0.9263, 20.01, 0.9263, 0.0, 1.0, 0.0, 0.9263, 13.72, 0.0, 4.5, 0.0, 13.72, -0.1533, 13.72, -0.1533, 4.5, 0.0, 4.5, -0.1533, 7.001, 0.0, 4.5, 0.0, 7.001, -9.215, 7.001, -9.215, 4.5, 0.0, 4.5, -9.215, 7.001, 0.0, 4.5, 0.0, 7.001, -0.1533, 7.001, -0.1533, 4.5, 0.0, 4.5, -0.1533, 13.72, 0.0, 4.5, 0.0, 13.72, -0.1533, 13.72, -0.1533, 4.5, 0.0, 4.5, -0.1533, 7.001, 0.0, 4.5, 0.0, 7.001, -9.215, 7.001, -9.215, 4.5, 0.0, 4.5, -9.215, 7.001, 0.0, 4.5, 0.0, 7.001, -0.1533, 7.001, -0.1533, 4.5, 0.0, 4.5, -0.1533, 20.01, 1.0, 0.0, 1.0, 20.01, 0.9263, 20.01, 0.9263, 0.0, 1.0, 0.0, 0.9263, 20.01, 1.0, 0.0, 1.0, 20.01, 0.9988, 20.01, 0.9988, 0.0, 1.0, 0.0, 0.9988, 20.01, 1.0, 0.0, 1.0, 20.01, 0.9988, 20.01, 0.9988, 0.0, 1.0, 0.0, 0.9988, 20.01, 1.0, 0.0, 1.0, 20.01, 0.9263, 20.01, 0.9263, 0.0, 1.0, 0.0, 0.9263])
me_triangularhangar.update()
me_triangularhangar.normals_split_custom_set([tuple(v) for v in zip(*[iter([0.9992, -1.008e-07, 0.03935, 0.9992, 9.01e-11, 0.03939, 0.9992, 9.894e-08, 0.03939, 0.9992, 9.894e-08, 0.03939, 0.9992, 9.01e-11, 0.03939, 0.9992, 0.0, 0.03935, 0.0, 1.0, 0.0, 0.0, 1.0, 8.504e-07, 0.0, 1.0, 4.254e-06, 0.0, 1.0, 4.254e-06, 0.0, 1.0, 8.504e-07, 0.0, 1.0, 5.105e-06, -0.03938, -9.847e-08, 0.9992, -0.03938, 9.01e-11, 0.9992, -0.03936, 9.894e-08, 0.9992, -0.03936, 9.894e-08, 0.9992, -0.03938, 9.01e-11, 0.9992, -0.03936, 0.0, 0.9992, -0.9992, -9.847e-08, -0.03935, -0.9992, 9.01e-11, -0.03935, -0.9992, 9.894e-08, -0.03934, -0.9992, 9.894e-08, -0.03934, -0.9992, 9.01e-11, -0.03935, -0.9992, 0.0, -0.03939, 0.0, -1.0, 0.0, 0.0, -1.0, 1.081e-12, 0.0, -1.0, 5.41e-12, 0.0, -1.0, 5.41e-12, 0.0, -1.0, 1.081e-12, 0.0, -1.0, 6.492e-12, 0.03936, -9.88e-07, -0.9992, 0.03936, 9.01e-11, -0.9992, 0.03937, 9.894e-08, -0.9992, 0.03937, 9.894e-08, -0.9992, 0.03936, 9.01e-11, -0.9992, 0.03937, 0.0, -0.9992, 0.9992, 0.0, -0.03933, 0.9992, -4.602e-08, -0.03942, 0.9992, -4.191e-11, -0.03942, 0.9992, -4.191e-11, -0.03942, 0.9992, -4.602e-08, -0.03942, 0.9992, 4.58e-08, -0.03942, 0.0, 1.0, 0.0, 0.0, 1.0, -2.835e-07, 0.0, 1.0, -1.418e-06, 0.0, 1.0, -1.418e-06, 0.0, 1.0, -2.835e-07, 0.0, 1.0, -1.702e-06, 0.03941, 0.0, 0.9992, 0.03941, -5.292e-08, 0.9992, 0.03946, -4.61e-11, 0.9992, 0.03946, -4.61e-11, 0.9992, 0.03941, -5.292e-08, 0.9992, 0.03936, 3.86e-07, 0.9992, -0.9992, 0.0, 0.03942, -0.9992, -4.142e-08, 0.03952, -0.9992, -3.772e-11, 0.03952, -0.9992, -3.772e-11, 0.03952, -0.9992, -4.142e-08, 0.03952, -0.9992, 4.58e-08, 0.03942, 0.0, -1.0, 6.491e-12, 0.0, -1.0, 4.328e-12, 0.0, -1.0, -4.328e-12, 0.0, -1.0, -4.328e-12, 0.0, -1.0, 4.328e-12, 0.0, -1.0, -6.491e-12, -0.03943, 0.0, -0.9992, -0.03943, -4.372e-08, -0.9992, -0.03947, -3.772e-11, -0.9992, -0.03947, -3.772e-11, -0.9992, -0.03943, -4.372e-08, -0.9992, -0.03937, 4.58e-08, -0.9992, 0.9992, -1.008e-07, 0.03935, 0.9992, 9.22e-11, 0.03935, 0.9992, 1.012e-07, 0.03935, 0.9992, 1.012e-07, 0.03935, 0.9992, 9.22e-11, 0.03935, 0.9992, 0.0, 0.03935, 0.0, 1.0, 0.0, 0.0, 1.0, 2.835e-07, 0.0, 1.0, 1.418e-06, 0.0, 1.0, 1.418e-06, 0.0, 1.0, 2.835e-07, 0.0, 1.0, 1.702e-06, -0.03937, -9.847e-08, 0.9992, -0.03937, 9.01e-11, 0.9992, -0.03938, 9.894e-08, 0.9992, -0.03938, 9.894e-08, 0.9992, -0.03937, 9.01e-11, 0.9992, -0.03938, 0.0, 0.9992, -0.9992, -9.847e-08, -0.03935, -0.9992, 9.22e-11, -0.0393, -0.9992, 1.012e-07, -0.0393, -0.9992, 1.012e-07, -0.0393, -0.9992, 9.22e-11, -0.0393, -0.9992, 0.0, -0.03935, 0.0, -1.0, 0.0, 0.0, -1.0, -1.081e-12, 0.0, -1.0, -5.41e-12, 0.0, -1.0, -5.41e-12, 0.0, -1.0, -1.081e-12, 0.0, -1.0, -6.492e-12, 0.03936, -6.917e-07, -0.9992, 0.03936, 9.01e-11, -0.9992, 0.03937, 9.894e-08, -0.9992, 0.03937, 9.894e-08, -0.9992, 0.03936, 9.01e-11, -0.9992, 0.03937, 0.0, -0.9992, 0.9992, 0.0, -0.03933, 0.9992, -4.602e-08, -0.03942, 0.9992, -4.191e-11, -0.03942, 0.9992, -4.191e-11, -0.03942, 0.9992, -4.602e-08, -0.03942, 0.9992, 5.038e-08, -0.03933, 0.0, 1.0, 0.0, 0.0, 1.0, 1.701e-06, 0.0, 1.0, 8.509e-06, 0.0, 1.0, 8.509e-06, 0.0, 1.0, 1.701e-06, 0.0, 1.0, 1.021e-05, 0.0395, 0.0, 0.9992, 0.03935, -5.062e-08, 0.9992, 0.03949, -3.981e-11, 0.9992, 0.03949, -3.981e-11, 0.9992, 0.03935, -5.062e-08, 0.9992, 0.03954, 4.122e-08, 0.9992, -0.9992, 0.0, 0.03952, -0.9992, -4.602e-08, 0.03942, -0.9992, -4.191e-11, 0.03942, -0.9992, -4.191e-11, 0.03942, -0.9992, -4.602e-08, 0.03942, -0.9992, 4.351e-08, 0.03947, 0.0, -1.0, 6.491e-12, 0.0, -1.0, 4.328e-12, 0.0, -1.0, -4.328e-12, 0.0, -1.0, -4.328e-12, 0.0, -1.0, 4.328e-12, 0.0, -1.0, -6.491e-12, -0.03948, 0.0, -0.9992, -0.03948, -4.372e-08, -0.9992, -0.03948, -3.981e-11, -0.9992, -0.03948, -3.981e-11, -0.9992, -0.03948, -4.372e-08, -0.9992, -0.03948, 4.351e-08, -0.9992, 0.9992, 0.0, -0.03933, 0.9992, -4.602e-08, -0.03942, 0.9992, -4.191e-11, -0.03942, 0.9992, -4.191e-11, -0.03942, 0.9992, -4.602e-08, -0.03942, 0.9992, 5.038e-08, -0.03933, 0.0, 1.0, -1.361e-05, 0.0, 1.0, -9.644e-06, 0.0, 1.0, 6.241e-06, 0.0, 1.0, 6.241e-06, 0.0, 1.0, -9.644e-06, 0.0, 1.0, 1.021e-05, 0.03948, 0.0, 0.9992, 0.03948, -4.372e-08, 0.9992, 0.03948, -3.981e-11, 0.9992, 0.03948, -3.981e-11, 0.9992, 0.03948, -4.372e-08, 0.9992, 0.03943, 4.58e-08, 0.9992, -0.9992, 0.0, 0.03947, -0.9992, -4.602e-08, 0.03942, -0.9992, -3.981e-11, 0.03947, -0.9992, -3.981e-11, 0.03947, -0.9992, -4.602e-08, 0.03942, -0.9992, 4.122e-08, 0.03952, 0.0, -1.0, 6.491e-12, 0.0, -1.0, 4.328e-12, 0.0, -1.0, -4.328e-12, 0.0, -1.0, -4.328e-12, 0.0, -1.0, 4.328e-12, 0.0, -1.0, -6.491e-12, -0.03943, 0.0, -0.9992, -0.03943, -4.602e-08, -0.9992, -0.03943, -4.191e-11, -0.9992, -0.03943, -4.191e-11, -0.9992, -0.03943, -4.602e-08, -0.9992, -0.03943, 4.58e-08, -0.9992, 0.9992, 0.0, -0.03947, 0.9992, -5.062e-08, -0.03937, 0.9992, -4.61e-11, -0.03937, 0.9992, -4.61e-11, -0.03937, 0.9992, -5.062e-08, -0.03937, 0.9992, 4.58e-08, -0.03947, 0.0, 1.0, 0.0, 0.0, 1.0, 8.505e-07, 0.0, 1.0, 4.255e-06, 0.0, 1.0, 4.255e-06, 0.0, 1.0, 8.505e-07, 0.0, 1.0, 5.105e-06, 0.03947, 0.0, 0.9992, 0.03947, -4.142e-08, 0.9992, 0.03947, -3.772e-11, 0.9992, 0.03947, -3.772e-11, 0.9992, 0.03947, -4.142e-08, 0.9992, 0.03947, 4.122e-08, 0.9992, -0.9992, 0.0, 0.03947, -0.9992, -4.602e-08, 0.03947, -0.9992, -4.191e-11, 0.03947, -0.9992, -4.191e-11, 0.03947, -0.9992, -4.602e-08, 0.03947, -0.9992, 4.58e-08, 0.03947, 0.0, -1.0, 6.491e-12, 0.0, -1.0, 4.329e-12, 0.0, -1.0, -4.329e-12, 0.0, -1.0, -4.329e-12, 0.0, -1.0, 4.329e-12, 0.0, -1.0, -6.491e-12, -0.03947, 0.0, -0.9992, -0.03947, -4.142e-08, -0.9992, -0.03942, -3.981e-11, -0.9992, -0.03942, -3.981e-11, -0.9992, -0.03947, -4.142e-08, -0.9992, -0.03956, 3.664e-08, -0.9992, 0.9992, 0.0, -0.03942, 0.9992, -4.602e-08, -0.03942, 0.9992, -4.191e-11, -0.03942, 0.9992, -4.191e-11, -0.03942, 0.9992, -4.602e-08, -0.03942, 0.9992, 5.038e-08, -0.03933, 0.0, 1.0, 0.0, 0.0, 1.0, -2.835e-07, 0.0, 1.0, -1.418e-06, 0.0, 1.0, -1.418e-06, 0.0, 1.0, -2.835e-07, 0.0, 1.0, -1.702e-06, 0.03943, 0.0, 0.9992, 0.03943, -4.372e-08, 0.9992, 0.03947, -3.772e-11, 0.9992, 0.03947, -3.772e-11, 0.9992, 0.03943, -4.372e-08, 0.9992, 0.03947, 4.122e-08, 0.9992, -0.9992, 0.0, 0.03942, -0.9992, -4.602e-08, 0.03942, -0.9992, -4.191e-11, 0.03942, -0.9992, -4.191e-11, 0.03942, -0.9992, -4.602e-08, 0.03942, -0.9992, 5.038e-08, 0.03933, 0.0, -1.0, 6.491e-12, 0.0, -1.0, 4.329e-12, 0.0, -1.0, -4.328e-12, 0.0, -1.0, -4.328e-12, 0.0, -1.0, 4.329e-12, 0.0, -1.0, -6.491e-12, -0.03947, 0.0, -0.9992, -0.03947, -4.142e-08, -0.9992, -0.03943, -3.981e-11, -0.9992, -0.03943, -3.981e-11, -0.9992, -0.03947, -4.142e-08, -0.9992, -0.03943, 4.351e-08, -0.9992, 0.8764, -8.931e-08, -0.4817, 0.8764, 7.753e-11, -0.4816, 0.8764, 8.974e-08, -0.4817, 0.8764, 8.974e-08, -0.4817, 0.8764, 7.753e-11, -0.4816, 0.8764, 0.0, -0.4817, 0.0, 1.0, 0.0, 0.0, 1.0, -4.536e-06, 0.0, 1.0, -2.269e-05, 0.0, 1.0, -2.269e-05, 0.0, 1.0, -4.536e-06, 0.0, 1.0, -2.723e-05, 0.4816, -8.473e-08, 0.8764, 0.4816, 7.753e-11, 0.8764, 0.4816, 8.513e-08, 0.8764, 0.4816, 8.513e-08, 0.8764, 0.4816, 7.753e-11, 0.8764, 0.4816, 0.0, 0.8764, -0.8764, -8.702e-08, 0.4816, -0.8764, 7.963e-11, 0.4816, -0.8764, 8.513e-08, 0.4816, -0.8764, 8.513e-08, 0.4816, -0.8764, 7.963e-11, 0.4816, -0.8764, 0.0, 0.4816, 0.0, -1.0, 0.0, 0.0, -1.0, 0.0, 0.0, -1.0, 0.0, 0.0, -1.0, 0.0, 0.0, -1.0, 0.0, 0.0, -1.0, 0.0, -0.4816, -8.931e-08, -0.8764, -0.4816, 8.172e-11, -0.8764, -0.4816, 8.974e-08, -0.8764, -0.4816, 8.974e-08, -0.8764, -0.4816, 8.172e-11, -0.8764, -0.4816, 0.0, -0.8764, -0.4661, 0.0, -0.8848, -0.4661, -1.104e-07, -0.8847, -0.4661, -1.027e-10, -0.8848, -0.4661, -1.027e-10, -0.8848, -0.4661, -1.104e-07, -0.8847, -0.4661, 1.099e-07, -0.8847, 0.0, 1.0, -5.445e-05, 0.0, 1.0, -3.631e-05, 0.0, 1.0, 3.631e-05, 0.0, 1.0, 3.631e-05, 0.0, 1.0, -3.631e-05, 0.0, 1.0, 5.445e-05, 0.8848, 0.0, -0.466, 0.8848, -1.127e-07, -0.466, 0.8847, -1.006e-10, -0.4661, 0.8847, -1.006e-10, -0.4661, 0.8848, -1.127e-07, -0.466, 0.8847, 1.099e-07, -0.4661, 0.4661, 0.0, 0.8848, 0.4661, -1.104e-07, 0.8847, 0.4661, -1.027e-10, 0.8848, 0.4661, -1.027e-10, 0.8848, 0.4661, -1.104e-07, 0.8847, 0.4661, 1.099e-07, 0.8847, 0.0, -1.0, 0.0, 0.0, -1.0, 0.0, 0.0, -1.0, 0.0, 0.0, -1.0, 0.0, 0.0, -1.0, 0.0, 0.0, -1.0, 0.0, -0.8847, 0.0, 0.4661, -0.8847, -1.104e-07, 0.4661, -0.8848, -1.027e-10, 0.466, -0.8848, -1.027e-10, 0.466, -0.8847, -1.104e-07, 0.4661, -0.8848, 1.122e-07, 0.466, -0.4661, 0.0, -0.8848, -0.4661, -1.127e-07, -0.8848, -0.4661, -1.027e-10, -0.8848, -0.4661, -1.027e-10, -0.8848, -0.4661, -1.127e-07, -0.8848, -0.4661, 1.122e-07, -0.8848, 0.0, 1.0, -5.445e-05, 0.0, 1.0, -4.538e-05, 0.0, 1.0, -9.071e-06, 0.0, 1.0, -9.071e-06, 0.0, 1.0, -4.538e-05, 0.0, 1.0, 0.0, 0.8848, 0.0, -0.4661, 0.8847, -1.173e-07, -0.4661, 0.8847, -1.069e-10, -0.4661, 0.8847, -1.069e-10, -0.4661, 0.8847, -1.173e-07, -0.4661, 0.8848, 1.191e-07, -0.4661, 0.4661, 0.0, 0.8848, 0.4661, -1.104e-07, 0.8847, 0.4661, -1.027e-10, 0.8848, 0.4661, -1.027e-10, 0.8848, 0.4661, -1.104e-07, 0.8847, 0.4661, 1.099e-07, 0.8847, 0.0, -1.0, 0.0, 0.0, -1.0, 0.0, 0.0, -1.0, 0.0, 0.0, -1.0, 0.0, 0.0, -1.0, 0.0, 0.0, -1.0, 0.0, -0.8847, 0.0, 0.4661, -0.8848, -1.196e-07, 0.4661, -0.8847, -1.069e-10, 0.4661, -0.8847, -1.069e-10, 0.4661, -0.8848, -1.196e-07, 0.4661, -0.8847, 1.168e-07, 0.4661, -0.5364, 0.0, -0.844, -0.5364, -1.358e-07, -0.844, -0.5364, -1.236e-10, -0.844, -0.5364, -1.236e-10, -0.844, -0.5364, -1.358e-07, -0.844, -0.5364, 9.651e-07, -0.844, 0.0, 1.0, 0.0, 0.0, 1.0, 9.072e-06, 0.0, 1.0, 4.538e-05, 0.0, 1.0, 4.538e-05, 0.0, 1.0, 9.072e-06, 0.0, 1.0, 5.446e-05, 0.844, 0.0, -0.5364, 0.844, -1.404e-07, -0.5364, 0.844, -1.278e-10, -0.5363, 0.844, -1.278e-10, -0.5363, 0.844, -1.404e-07, -0.5364, 0.844, 1.374e-07, -0.5364, 0.5364, 0.0, 0.844, 0.5364, -1.358e-07, 0.844, 0.5364, -1.236e-10, 0.844, 0.5364, -1.236e-10, 0.844, 0.5364, -1.358e-07, 0.844, 0.5364, 1.351e-07, 0.844, 0.0, -1.0, 0.0, 0.0, -1.0, 0.0, 0.0, -1.0, 0.0, 0.0, -1.0, 0.0, 0.0, -1.0, 0.0, 0.0, -1.0, 0.0, -0.844, 0.0, 0.5364, -0.844, -1.381e-07, 0.5364, -0.844, -1.257e-10, 0.5364, -0.844, -1.257e-10, 0.5364, -0.844, -1.381e-07, 0.5364, -0.844, 1.374e-07, 0.5364, -0.5364, 0.0, -0.844, -0.5364, -1.358e-07, -0.844, -0.5364, -1.236e-10, -0.844, -0.5364, -1.236e-10, -0.844, -0.5364, -1.358e-07, -0.844, -0.5364, 1.351e-07, -0.844, 0.0, 1.0, 0.0, 0.0, 1.0, 0.0, 0.0, 1.0, 0.0, 0.0, 1.0, 0.0, 0.0, 1.0, 0.0, 0.0, 1.0, 0.0, 0.844, 0.0, -0.5364, 0.844, -1.381e-07, -0.5364, 0.844, -1.257e-10, -0.5364, 0.844, -1.257e-10, -0.5364, 0.844, -1.381e-07, -0.5364, 0.844, 1.374e-07, -0.5364, 0.5364, 0.0, 0.844, 0.5364, -1.358e-07, 0.844, 0.5364, -1.236e-10, 0.844, 0.5364, -1.236e-10, 0.844, 0.5364, -1.358e-07, 0.844, 0.5364, 1.351e-07, 0.844, 0.0, -1.0, 0.0, 0.0, -1.0, 0.0, 0.0, -1.0, 0.0, 0.0, -1.0, 0.0, 0.0, -1.0, 0.0, 0.0, -1.0, 0.0, -0.844, 0.0, 0.5364, -0.844, -1.381e-07, 0.5364, -0.844, -1.257e-10, 0.5364, -0.844, -1.257e-10, 0.5364, -0.844, -1.381e-07, 0.5364, -0.844, 1.374e-07, 0.5364, -0.5364, 0.0, -0.844, -0.5364, -1.404e-07, -0.844, -0.5364, -1.278e-10, -0.844, -0.5364, -1.278e-10, -0.844, -0.5364, -1.404e-07, -0.844, -0.5364, 1.374e-07, -0.844, 0.0, 1.0, 0.0, 0.0, 1.0, 0.0, 0.0, 1.0, 0.0, 0.0, 1.0, 0.0, 0.0, 1.0, 0.0, 0.0, 1.0, 0.0, 0.844, 0.0, -0.5364, 0.844, -1.381e-07, -0.5364, 0.844, -1.257e-10, -0.5364, 0.844, -1.257e-10, -0.5364, 0.844, -1.381e-07, -0.5364, 0.844, 1.374e-07, -0.5364, 0.5364, 0.0, 0.844, 0.5364, -1.358e-07, 0.844, 0.5364, -1.236e-10, 0.844, 0.5364, -1.236e-10, 0.844, 0.5364, -1.358e-07, 0.844, 0.5364, 1.351e-07, 0.844, 0.0, -1.0, 0.0, 0.0, -1.0, 0.0, 0.0, -1.0, 0.0, 0.0, -1.0, 0.0, 0.0, -1.0, 0.0, 0.0, -1.0, 0.0, -0.844, 0.0, 0.5364, -0.844, -1.358e-07, 0.5364, -0.844, -1.236e-10, 0.5364, -0.844, -1.236e-10, 0.5364, -0.844, -1.358e-07, 0.5364, -0.844, 1.351e-07, 0.5364, -0.5364, 0.0, -0.844, -0.5364, -1.358e-07, -0.844, -0.5364, -1.236e-10, -0.844, -0.5364, -1.236e-10, -0.844, -0.5364, -1.358e-07, -0.844, -0.5364, 1.374e-07, -0.844, 0.0, 1.0, 0.0, 0.0, 1.0, 0.0, 0.0, 1.0, 0.0, 0.0, 1.0, 0.0, 0.0, 1.0, 0.0, 0.0, 1.0, 0.0, 0.844, 0.0, -0.5364, 0.844, -1.427e-07, -0.5364, 0.844, -1.299e-10, -0.5364, 0.844, -1.299e-10, -0.5364, 0.844, -1.427e-07, -0.5364, 0.844, 1.42e-07, -0.5364, 0.5364, 0.0, 0.844, 0.5364, -1.358e-07, 0.844, 0.5364, -1.236e-10, 0.844, 0.5364, -1.236e-10, 0.844, 0.5364, -1.358e-07, 0.844, 0.5364, 1.351e-07, 0.844, 0.0, -1.0, -1.039e-10, 0.0, -1.0, -6.925e-11, 0.0, -1.0, 6.925e-11, 0.0, -1.0, 6.925e-11, 0.0, -1.0, -6.925e-11, 0.0, -1.0, 1.039e-10, -0.844, 0.0, 0.5364, -0.844, -1.427e-07, 0.5364, -0.844, -1.299e-10, 0.5364, -0.844, -1.299e-10, 0.5364, -0.844, -1.427e-07, 0.5364, -0.844, 1.42e-07, 0.5364, -0.5364, 0.0, -0.844, -0.5364, -1.358e-07, -0.844, -0.5364, -1.257e-10, -0.844, -0.5364, -1.257e-10, -0.844, -0.5364, -1.358e-07, -0.844, -0.5364, 1.374e-07, -0.844, 0.0, 1.0, 0.0, 0.0, 1.0, 0.0, 0.0, 1.0, 0.0, 0.0, 1.0, 0.0, 0.0, 1.0, 0.0, 0.0, 1.0, 0.0, 0.844, 0.0, -0.5364, 0.844, -1.358e-07, -0.5364, 0.844, -1.236e-10, -0.5364, 0.844, -1.236e-10, -0.5364, 0.844, -1.358e-07, -0.5364, 0.844, 1.351e-07, -0.5364, 0.5364, 0.0, 0.844, 0.5364, -1.358e-07, 0.844, 0.5364, -1.236e-10, 0.844, 0.5364, -1.236e-10, 0.844, 0.5364, -1.358e-07, 0.844, 0.5364, 1.374e-07, 0.844, 0.0, -1.0, 0.0, 0.0, -1.0, -1.73e-11, 0.0, -1.0, -8.656e-11, 0.0, -1.0, -8.656e-11, 0.0, -1.0, -1.73e-11, 0.0, -1.0, -1.039e-10, -0.844, 0.0, 0.5364, -0.844, -1.358e-07, 0.5364, -0.844, -1.236e-10, 0.5364, -0.844, -1.236e-10, 0.5364, -0.844, -1.358e-07, 0.5364, -0.844, 1.351e-07, 0.5364, 0.02358, -2.321e-06, -0.9997, 0.02368, 4.244e-06, -0.9997, 0.02377, 1.031e-05, -0.9997, 0.02377, 1.031e-05, -0.9997, 0.02368, 4.244e-06, -0.9997, 0.02358, -2.107e-06, -0.9997, -0.9997, -1.766e-06, -0.02359, -0.9997, 4.671e-06, -0.02369, -0.9997, 4.714e-06, -0.02369, -0.9997, 4.714e-06, -0.02369, -0.9997, 4.671e-06, -0.02369, -0.9997, -1.756e-06, -0.02359, 1.24e-06, 1.0, -5.389e-05, 1.24e-06, 1.0, -5.489e-05, 1.24e-06, 1.0, -5.39e-05, 1.24e-06, 1.0, -5.39e-05, 1.24e-06, 1.0, -5.489e-05, 1.24e-06, 1.0, -5.49e-05, -0.02368, -4.225e-06, 0.9997, -0.02368, -3.928e-06, 0.9997, -0.02368, -4.202e-06, 0.9997, -0.02368, -4.202e-06, 0.9997, -0.02368, -3.928e-06, 0.9997, -0.02348, 8.684e-06, 0.9997, 0.9997, -4.575e-06, 0.02368, 0.9997, 1.763e-06, 0.02359, 0.9997, 1.729e-06, 0.02359, 0.9997, 1.729e-06, 0.02359, 0.9997, 1.763e-06, 0.02359, 0.9997, 1.697e-06, 0.02359, -4.683e-05, -1.0, -3.421e-06, 7.373e-06, -1.0, 5.429e-05, -0.0001032, -1.0, -7.606e-06, -0.0001032, -1.0, -7.606e-06, 7.373e-06, -1.0, 5.429e-05, -1.24e-06, -1.0, 5.423e-05, -0.9997, -1.766e-06, -0.02359, -0.9997, -1.752e-06, -0.02359, -0.9997, 4.748e-06, -0.02369, -0.9997, 4.748e-06, -0.02369, -0.9997, -1.752e-06, -0.02359, -0.9997, -1.739e-06, -0.02359, -4.684e-05, -1.0, -3.382e-06, 7.373e-06, -1.0, 5.395e-05, -0.0001032, -1.0, -7.562e-06, -0.0001032, -1.0, -7.562e-06, 7.373e-06, -1.0, 5.395e-05, -1.24e-06, -1.0, 5.389e-05, 1.24e-06, 1.0, -5.389e-05, 1.24e-06, 1.0, -5.489e-05, 1.24e-06, 1.0, -5.39e-05, 1.24e-06, 1.0, -5.39e-05, 1.24e-06, 1.0, -5.489e-05, 1.24e-06, 1.0, -5.49e-05, 0.9997, 1.699e-06, 0.02359, 0.9997, 8.182e-06, 0.02349, 0.9997, 1.823e-06, 0.02359, 0.9997, 1.823e-06, 0.02359, 0.9997, 8.182e-06, 0.02349, 0.9997, -4.664e-06, 0.02368, -0.8764, 5.007e-08, 0.4816, -0.8764, -3.315e-07, 0.4817, -0.8764, 6.986e-06, 0.4816, -0.8764, 6.986e-06, 0.4816, -0.8764, -3.315e-07, 0.4817, -0.8764, -6.102e-08, 0.4816, 0.4817, -7.122e-07, 0.8764, 0.4816, -6.114e-08, 0.8764, 0.4816, -1.302e-07, 0.8764, 0.4816, -1.302e-07, 0.8764, 0.4816, -6.114e-08, 0.8764, 0.4816, 7.314e-07, 0.8764, 1.198e-05, 1.0, -2.159e-05, 1.198e-05, 1.0, -1.897e-06, 1.198e-05, 1.0, -2.138e-05, 1.198e-05, 1.0, -2.138e-05, 1.198e-05, 1.0, -1.897e-06, 1.198e-05, 1.0, -1.687e-06, 0.8764, -2.057e-07, -0.4816, 0.8764, -6.582e-06, -0.4816, 0.8764, -6.609e-08, -0.4816, 0.8764, -6.609e-08, -0.4816, 0.8764, -6.582e-06, -0.4816, 0.8764, 2.268e-08, -0.4816, -0.4816, -6.673e-07, -0.8764, -0.4816, -6.335e-07, -0.8764, -0.4816, 1.217e-08, -0.8764, -0.4816, 1.217e-08, -0.8764, -0.4816, -6.335e-07, -0.8764, -0.4816, -4.853e-08, -0.8764, 0.0, -1.0, 0.0, 0.0, -1.0, -7.176e-06, 0.0, -1.0, -7.673e-08, 0.0, -1.0, -7.673e-08, 0.0, -1.0, -7.176e-06, 0.0, -1.0, -7.252e-06, 0.4816, -1.895e-08, 0.8764, 0.4816, -6.201e-08, 0.8764, 0.4816, 3.938e-08, 0.8764, 0.4816, 3.938e-08, 0.8764, 0.4816, -6.201e-08, 0.8764, 0.4817, -8.61e-07, 0.8764, 0.0, -1.0, -1.08e-05, 0.0, -1.0, -8.458e-06, 0.0, -1.0, -1.077e-05, 0.0, -1.0, -1.077e-05, 0.0, -1.0, -8.458e-06, 0.0, -1.0, -8.433e-06, 1.179e-05, 1.0, 0.0, 1.179e-05, 1.0, -2.17e-05, 1.179e-05, 1.0, -2.319e-07, 1.179e-05, 1.0, -2.319e-07, 1.179e-05, 1.0, -2.17e-05, 1.18e-05, 1.0, -2.193e-05, -0.4816, 4.855e-08, -0.8764, -0.4816, 1.877e-07, -0.8764, -0.4816, -6.155e-10, -0.8764, -0.4816, -6.155e-10, -0.8764, -0.4816, 1.877e-07, -0.8764, -0.4816, -6.68e-07, -0.8764, -0.8554, 1.071e-07, -0.518, -0.8554, 2.007e-07, -0.518, -0.8554, 1.701e-05, -0.518, -0.8554, 1.701e-05, -0.518, -0.8554, 2.007e-07, -0.518, -0.8554, 2.367e-07, -0.518, -0.518, -9.858e-07, 0.8554, -0.518, -7.759e-07, 0.8554, -0.518, -1.118e-07, 0.8554, -0.518, -1.118e-07, 0.8554, -0.518, -7.759e-07, 0.8554, -0.5179, -2.725e-05, 0.8554, 2.306e-05, 1.0, 0.0, 2.306e-05, 1.0, 2.579e-05, 2.306e-05, 1.0, 5.509e-07, 2.306e-05, 1.0, 5.509e-07, 2.306e-05, 1.0, 2.579e-05, 2.306e-05, 1.0, 2.634e-05, 0.8554, 7.842e-08, 0.518, 0.8554, -5.023e-06, 0.518, 0.8554, -5.197e-08, 0.518, 0.8554, -5.197e-08, 0.518, 0.8554, -5.023e-06, 0.518, 0.8554, -1.483e-07, 0.518, 0.518, 1.94e-05, -0.8554, 0.518, 2.735e-08, -0.8554, 0.518, 8.343e-08, -0.8554, 0.518, 8.343e-08, -0.8554, 0.518, 2.735e-08, -0.8554, 0.518, 6.272e-07, -0.8554, 0.0, -1.0, 0.0, 0.0, -1.0, -1.959e-06, 0.0, -1.0, -4.183e-08, 0.0, -1.0, -4.183e-08, 0.0, -1.0, -1.959e-06, 0.0, -1.0, -2.001e-06, -0.518, -2.023e-07, 0.8554, -0.518, -8.492e-07, 0.8554, -0.518, -1.344e-07, 0.8554, -0.518, -1.344e-07, 0.8554, -0.518, -8.492e-07, 0.8554, -0.5179, -2.778e-05, 0.8554, 0.0, -1.0, 0.0, 0.0, -1.0, -3.265e-07, 0.0, -1.0, -6.972e-09, 0.0, -1.0, -6.972e-09, 0.0, -1.0, -3.265e-07, 0.0, -1.0, -3.335e-07, 2.271e-05, 1.0, 0.0, 2.271e-05, 1.0, 2.351e-05, 2.271e-05, 1.0, 5.021e-07, 2.271e-05, 1.0, 5.021e-07, 2.271e-05, 1.0, 2.351e-05, 2.271e-05, 1.0, 2.401e-05, 0.518, -7.832e-08, -0.8554, 0.518, 6.303e-08, -0.8554, 0.518, 1.284e-07, -0.8554, 0.518, 1.284e-07, -0.8554, 0.518, 6.303e-08, -0.8554, 0.518, 2.202e-05, -0.8554, -0.8554, 2.311e-07, -0.518, -0.8554, 9.332e-08, -0.5179, -0.8554, 7.236e-06, -0.518, -0.8554, 7.236e-06, -0.518, -0.8554, 9.332e-08, -0.5179, -0.8554, 1.06e-07, -0.518, -0.518, -2.172e-07, 0.8554, -0.518, -6.149e-07, 0.8554, -0.518, -7.165e-07, 0.8554, -0.518, -7.165e-07, 0.8554, -0.518, -6.149e-07, 0.8554, -0.5179, -2.508e-05, 0.8554, 0.0, 1.0, -1.99e-05, 0.0, 1.0, -9.142e-06, 0.0, 1.0, -1.946e-05, 0.0, 1.0, -1.946e-05, 0.0, 1.0, -9.142e-06, 0.0, 1.0, -8.706e-06, 0.8554, -1.469e-07, 0.518, 0.8554, -7.161e-06, 0.518, 0.8554, 7.369e-08, 0.518, 0.8554, 7.369e-08, 0.518, 0.8554, -7.161e-06, 0.518, 0.8554, -9.338e-08, 0.5179, 0.518, 2.501e-05, -0.8554, 0.518, 7.279e-07, -0.8554, 0.518, 1.513e-07, -0.8554, 0.518, 1.513e-07, -0.8554, 0.518, 7.279e-07, -0.8554, 0.518, 1.506e-07, -0.8554, -4.268e-05, -1.0, -2.985e-05, -4.268e-05, -1.0, -3.583e-05, -4.268e-05, -1.0, -3.009e-05, -4.268e-05, -1.0, -3.009e-05, -4.268e-05, -1.0, -3.583e-05, -4.268e-05, -1.0, -3.607e-05, -0.518, -6.63e-07, 0.8554, -0.5179, 5.16e-07, 0.8554, -0.518, -4.168e-08, 0.8554, -0.518, -4.168e-08, 0.8554, -0.5179, 5.16e-07, 0.8554, -0.5179, -2.495e-05, 0.8554, -4.268e-05, -1.0, -2.985e-05, -4.268e-05, -1.0, -3.164e-05, -4.268e-05, -1.0, -2.992e-05, -4.268e-05, -1.0, -2.992e-05, -4.268e-05, -1.0, -3.164e-05, -4.268e-05, -1.0, -3.172e-05, 0.0, 1.0, -1.99e-05, 0.0, 1.0, 6.396e-06, 0.0, 1.0, -1.883e-05, 0.0, 1.0, -1.883e-05, 0.0, 1.0, 6.396e-06, 0.0, 1.0, 7.462e-06, 0.518, -1.621e-08, -0.8554, 0.518, 1.577e-07, -0.8554, 0.518, 1.611e-07, -0.8554, 0.518, 1.611e-07, -0.8554, 0.518, 1.577e-07, -0.8554, 0.518, 2.501e-05, -0.8554, -0.8554, 5.632e-08, -0.518, -0.8554, -4.738e-08, -0.518, -0.8554, 6.508e-06, -0.518, -0.8554, 6.508e-06, -0.518, -0.8554, -4.738e-08, -0.518, -0.8554, -3.244e-10, -0.518, -0.518, -7.533e-07, 0.8554, -0.518, -9.292e-08, 0.8554, -0.5179, 5.472e-07, 0.8554, -0.5179, 5.472e-07, 0.8554, -0.518, -9.292e-08, 0.8554, -0.518, -2.624e-05, 0.8554, 0.0, 1.0, -1.99e-05, 0.0, 1.0, 1.297e-05, 0.0, 1.0, -1.857e-05, 0.0, 1.0, -1.857e-05, 0.0, 1.0, 1.297e-05, 0.0, 1.0, 1.43e-05, 0.8554, 2.811e-08, 0.518, 0.8554, -7.587e-06, 0.5179, 0.8554, -4.029e-08, 0.518, 0.8554, -4.029e-08, 0.518, 0.8554, -7.587e-06, 0.5179, 0.8554, -1.178e-07, 0.518, 0.518, 2.553e-05, -0.8554, 0.518, 1.599e-07, -0.8554, 0.5179, -4.444e-07, -0.8554, 0.5179, -4.444e-07, -0.8554, 0.518, 1.599e-07, -0.8554, 0.518, 8.71e-07, -0.8554, 0.0, -1.0, 1.99e-05, 0.0, -1.0, -2.074e-05, 0.0, -1.0, 1.825e-05, 0.0, -1.0, 1.825e-05, 0.0, -1.0, -2.074e-05, 0.0, -1.0, -2.239e-05, -0.5179, 4.206e-07, 0.8554, -0.518, -1.751e-07, 0.8554, -0.518, -2.868e-07, 0.8554, -0.518, -2.868e-07, 0.8554, -0.518, -1.751e-07, 0.8554, -0.518, -2.511e-05, 0.8554, 0.0, -1.0, 9.95e-06, 0.0, -1.0, -7.979e-06, 0.0, -1.0, 9.223e-06, 0.0, -1.0, 9.223e-06, 0.0, -1.0, -7.979e-06, 0.0, -1.0, -8.706e-06, 0.0, 1.0, -3.98e-05, 0.0, 1.0, 2.714e-05, 0.0, 1.0, -3.708e-05, 0.0, 1.0, -3.708e-05, 0.0, 1.0, 2.714e-05, 0.0, 1.0, 2.985e-05, 0.518, 8.472e-07, -0.8554, 0.5179, -4.131e-07, -0.8554, 0.518, 1.577e-07, -0.8554, 0.518, 1.577e-07, -0.8554, 0.5179, -4.131e-07, -0.8554, 0.518, 2.437e-05, -0.8554])] * 3)])

# ---- objects
ob_triangularhangar = bpy.data.objects.new('triangularhangar', me_triangularhangar)

# ---- transforms, parenting, visibility, modifiers, constraints
ob_triangularhangar.location = (0.0, 0.0, -8.537)
ob_triangularhangar.rotation_euler = (1.571, -0.0, 0.0)
ob_triangularhangar.scale = (0.0695, 0.0695, 0.0695)

# ---- collection membership
col_collection.objects.link(ob_triangularhangar)

# ---- scene / render settings (as saved in the file)
scene.frame_start = 1; scene.frame_end = 250; scene.frame_set(1)
scene.render.engine = 'BLENDER_EEVEE_NEXT'
scene.cycles.sampling_pattern = 'TABULATED_SOBOL'
scene.cycles.use_light_tree = False
scene.view_settings.view_transform = 'Filmic'
bpy.context.view_layer.update()

# ---- added for rendering (the .blend has no active camera and no usable light): camera, sun
cam_auto = bpy.data.cameras.new('AutoCamera')
cam_auto.lens = 50.0
cam_auto.sensor_width = 36.0
cam_auto.clip_end = 1000.0
ob_auto_camera = bpy.data.objects.new('AutoCamera', cam_auto)
scene.collection.objects.link(ob_auto_camera)
ob_auto_camera.location = (13.5682, -16.3312, 8.88391)
ob_auto_camera.rotation_euler = (1.09748, -7.21219e-08, 0.694738)
scene.camera = ob_auto_camera
light_auto_sun = bpy.data.lights.new('AutoSun', 'SUN')
light_auto_sun.energy = 3.0
light_auto_sun.angle = 0.0523599
ob_auto_sun = bpy.data.objects.new('AutoSun', light_auto_sun)
scene.collection.objects.link(ob_auto_sun)
ob_auto_sun.rotation_euler = (0.872665, 0.174533, 0.523599)
bpy.context.view_layer.update()
